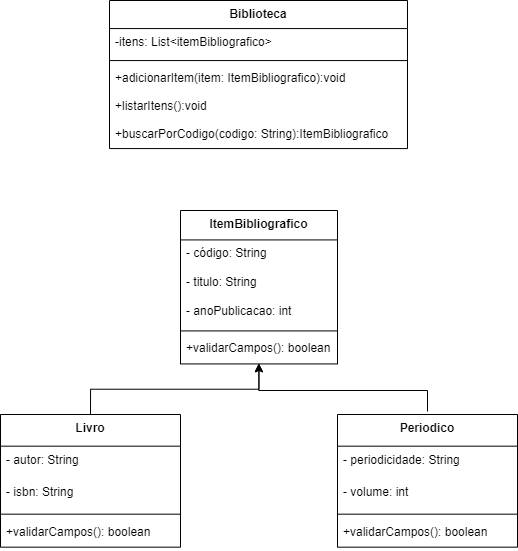

The diagram above was exported from draw.io. Its source (the exported page's mxGraphModel, read from the mxfile embedded in the PNG):
<mxGraphModel dx="934" dy="580" grid="1" gridSize="10" guides="1" tooltips="1" connect="1" arrows="1" fold="1" page="1" pageScale="1" pageWidth="827" pageHeight="1169" math="0" shadow="0">
  <root>
    <mxCell id="0" />
    <mxCell id="1" parent="0" />
    <mxCell id="2" value="ItemBibliografico" style="swimlane;fontStyle=1;align=center;verticalAlign=top;childLayout=stackLayout;horizontal=1;startSize=29.41666603088379;horizontalStack=0;resizeParent=1;resizeParentMax=0;resizeLast=0;collapsible=0;marginBottom=0;" parent="1" vertex="1">
      <mxGeometry x="335" y="460" width="157" height="153.4166660308838" as="geometry" />
    </mxCell>
    <mxCell id="3" value="- código: String" style="text;strokeColor=none;fillColor=none;align=left;verticalAlign=top;spacingLeft=4;spacingRight=4;overflow=hidden;rotatable=0;points=[[0,0.5],[1,0.5]];portConstraint=eastwest;" parent="2" vertex="1">
      <mxGeometry y="29.41666603088379" width="157" height="29" as="geometry" />
    </mxCell>
    <mxCell id="4" value="- titulo: String" style="text;strokeColor=none;fillColor=none;align=left;verticalAlign=top;spacingLeft=4;spacingRight=4;overflow=hidden;rotatable=0;points=[[0,0.5],[1,0.5]];portConstraint=eastwest;" parent="2" vertex="1">
      <mxGeometry y="58.41666603088379" width="157" height="29" as="geometry" />
    </mxCell>
    <mxCell id="RVFDofY9R83GVtx-EV2k-25" value="- anoPublicacao: int" style="text;strokeColor=none;fillColor=none;align=left;verticalAlign=top;spacingLeft=4;spacingRight=4;overflow=hidden;rotatable=0;points=[[0,0.5],[1,0.5]];portConstraint=eastwest;" parent="2" vertex="1">
      <mxGeometry y="87.41666603088379" width="157" height="29" as="geometry" />
    </mxCell>
    <mxCell id="5" style="line;strokeWidth=1;fillColor=none;align=left;verticalAlign=middle;spacingTop=-1;spacingLeft=3;spacingRight=3;rotatable=0;labelPosition=right;points=[];portConstraint=eastwest;strokeColor=inherit;" parent="2" vertex="1">
      <mxGeometry y="116.41666603088379" width="157" height="8" as="geometry" />
    </mxCell>
    <mxCell id="6" value="+validarCampos(): boolean" style="text;strokeColor=none;fillColor=none;align=left;verticalAlign=top;spacingLeft=4;spacingRight=4;overflow=hidden;rotatable=0;points=[[0,0.5],[1,0.5]];portConstraint=eastwest;" parent="2" vertex="1">
      <mxGeometry y="124.41666603088379" width="157" height="29" as="geometry" />
    </mxCell>
    <mxCell id="RVFDofY9R83GVtx-EV2k-36" style="edgeStyle=orthogonalEdgeStyle;rounded=0;orthogonalLoop=1;jettySize=auto;html=1;exitX=0.5;exitY=0;exitDx=0;exitDy=0;entryX=0.5;entryY=1;entryDx=0;entryDy=0;" parent="1" source="7" target="2" edge="1">
      <mxGeometry relative="1" as="geometry">
        <mxPoint x="432" y="634" as="targetPoint" />
      </mxGeometry>
    </mxCell>
    <mxCell id="7" value="Livro" style="swimlane;fontStyle=1;align=center;verticalAlign=top;childLayout=stackLayout;horizontal=1;startSize=31.666666666666668;horizontalStack=0;resizeParent=1;resizeParentMax=0;resizeLast=0;collapsible=0;marginBottom=0;" parent="1" vertex="1">
      <mxGeometry x="155" y="664" width="180" height="132.66666666666669" as="geometry" />
    </mxCell>
    <mxCell id="8" value="- autor: String" style="text;strokeColor=none;fillColor=none;align=left;verticalAlign=top;spacingLeft=4;spacingRight=4;overflow=hidden;rotatable=0;points=[[0,0.5],[1,0.5]];portConstraint=eastwest;" parent="7" vertex="1">
      <mxGeometry y="31.666666666666668" width="180" height="32" as="geometry" />
    </mxCell>
    <mxCell id="RVFDofY9R83GVtx-EV2k-28" value="- isbn: String" style="text;strokeColor=none;fillColor=none;align=left;verticalAlign=top;spacingLeft=4;spacingRight=4;overflow=hidden;rotatable=0;points=[[0,0.5],[1,0.5]];portConstraint=eastwest;" parent="7" vertex="1">
      <mxGeometry y="63.66666666666667" width="180" height="32" as="geometry" />
    </mxCell>
    <mxCell id="9" style="line;strokeWidth=1;fillColor=none;align=left;verticalAlign=middle;spacingTop=-1;spacingLeft=3;spacingRight=3;rotatable=0;labelPosition=right;points=[];portConstraint=eastwest;strokeColor=inherit;" parent="7" vertex="1">
      <mxGeometry y="95.66666666666667" width="180" height="8" as="geometry" />
    </mxCell>
    <mxCell id="RVFDofY9R83GVtx-EV2k-29" value="+validarCampos(): boolean" style="text;strokeColor=none;fillColor=none;align=left;verticalAlign=top;spacingLeft=4;spacingRight=4;overflow=hidden;rotatable=0;points=[[0,0.5],[1,0.5]];portConstraint=eastwest;" parent="7" vertex="1">
      <mxGeometry y="103.66666666666667" width="180" height="29" as="geometry" />
    </mxCell>
    <mxCell id="15" value="Biblioteca" style="swimlane;fontStyle=1;align=center;verticalAlign=top;childLayout=stackLayout;horizontal=1;startSize=28.066668701171874;horizontalStack=0;resizeParent=1;resizeParentMax=0;resizeLast=0;collapsible=0;marginBottom=0;" parent="1" vertex="1">
      <mxGeometry x="264" y="250" width="298" height="148.06666870117186" as="geometry" />
    </mxCell>
    <mxCell id="16" value="-itens: List&lt;itemBibliografico&gt;" style="text;strokeColor=none;fillColor=none;align=left;verticalAlign=top;spacingLeft=4;spacingRight=4;overflow=hidden;rotatable=0;points=[[0,0.5],[1,0.5]];portConstraint=eastwest;" parent="15" vertex="1">
      <mxGeometry y="28.066668701171874" width="298" height="28" as="geometry" />
    </mxCell>
    <mxCell id="18" style="line;strokeWidth=1;fillColor=none;align=left;verticalAlign=middle;spacingTop=-1;spacingLeft=3;spacingRight=3;rotatable=0;labelPosition=right;points=[];portConstraint=eastwest;strokeColor=inherit;" parent="15" vertex="1">
      <mxGeometry y="56.06666870117188" width="298" height="8" as="geometry" />
    </mxCell>
    <mxCell id="19" value="+adicionarItem(item: ItemBibliografico):void" style="text;strokeColor=none;fillColor=none;align=left;verticalAlign=top;spacingLeft=4;spacingRight=4;overflow=hidden;rotatable=0;points=[[0,0.5],[1,0.5]];portConstraint=eastwest;" parent="15" vertex="1">
      <mxGeometry y="64.06666870117188" width="298" height="28" as="geometry" />
    </mxCell>
    <mxCell id="20" value="+listarItens():void" style="text;strokeColor=none;fillColor=none;align=left;verticalAlign=top;spacingLeft=4;spacingRight=4;overflow=hidden;rotatable=0;points=[[0,0.5],[1,0.5]];portConstraint=eastwest;" parent="15" vertex="1">
      <mxGeometry y="92.06666870117188" width="298" height="28" as="geometry" />
    </mxCell>
    <mxCell id="RVFDofY9R83GVtx-EV2k-35" value="+buscarPorCodigo(codigo: String):ItemBibliografico" style="text;strokeColor=none;fillColor=none;align=left;verticalAlign=top;spacingLeft=4;spacingRight=4;overflow=hidden;rotatable=0;points=[[0,0.5],[1,0.5]];portConstraint=eastwest;" parent="15" vertex="1">
      <mxGeometry y="120.06666870117188" width="298" height="28" as="geometry" />
    </mxCell>
    <mxCell id="RVFDofY9R83GVtx-EV2k-37" style="edgeStyle=orthogonalEdgeStyle;rounded=0;orthogonalLoop=1;jettySize=auto;html=1;exitX=0.5;exitY=0;exitDx=0;exitDy=0;entryX=0.499;entryY=1.014;entryDx=0;entryDy=0;entryPerimeter=0;" parent="1" edge="1">
      <mxGeometry relative="1" as="geometry">
        <mxPoint x="413.343" y="612.8226660308837" as="targetPoint" />
        <mxPoint x="582" y="661" as="sourcePoint" />
        <Array as="points">
          <mxPoint x="582" y="640" />
          <mxPoint x="413" y="640" />
        </Array>
      </mxGeometry>
    </mxCell>
    <mxCell id="RVFDofY9R83GVtx-EV2k-30" value="Periodico" style="swimlane;fontStyle=1;align=center;verticalAlign=top;childLayout=stackLayout;horizontal=1;startSize=31.666666666666668;horizontalStack=0;resizeParent=1;resizeParentMax=0;resizeLast=0;collapsible=0;marginBottom=0;" parent="1" vertex="1">
      <mxGeometry x="492" y="664" width="180" height="132.66666666666669" as="geometry" />
    </mxCell>
    <mxCell id="RVFDofY9R83GVtx-EV2k-31" value="- periodicidade: String" style="text;strokeColor=none;fillColor=none;align=left;verticalAlign=top;spacingLeft=4;spacingRight=4;overflow=hidden;rotatable=0;points=[[0,0.5],[1,0.5]];portConstraint=eastwest;" parent="RVFDofY9R83GVtx-EV2k-30" vertex="1">
      <mxGeometry y="31.666666666666668" width="180" height="32" as="geometry" />
    </mxCell>
    <mxCell id="RVFDofY9R83GVtx-EV2k-32" value="- volume: int" style="text;strokeColor=none;fillColor=none;align=left;verticalAlign=top;spacingLeft=4;spacingRight=4;overflow=hidden;rotatable=0;points=[[0,0.5],[1,0.5]];portConstraint=eastwest;" parent="RVFDofY9R83GVtx-EV2k-30" vertex="1">
      <mxGeometry y="63.66666666666667" width="180" height="32" as="geometry" />
    </mxCell>
    <mxCell id="RVFDofY9R83GVtx-EV2k-33" style="line;strokeWidth=1;fillColor=none;align=left;verticalAlign=middle;spacingTop=-1;spacingLeft=3;spacingRight=3;rotatable=0;labelPosition=right;points=[];portConstraint=eastwest;strokeColor=inherit;" parent="RVFDofY9R83GVtx-EV2k-30" vertex="1">
      <mxGeometry y="95.66666666666667" width="180" height="8" as="geometry" />
    </mxCell>
    <mxCell id="RVFDofY9R83GVtx-EV2k-34" value="+validarCampos(): boolean" style="text;strokeColor=none;fillColor=none;align=left;verticalAlign=top;spacingLeft=4;spacingRight=4;overflow=hidden;rotatable=0;points=[[0,0.5],[1,0.5]];portConstraint=eastwest;" parent="RVFDofY9R83GVtx-EV2k-30" vertex="1">
      <mxGeometry y="103.66666666666667" width="180" height="29" as="geometry" />
    </mxCell>
  </root>
</mxGraphModel>